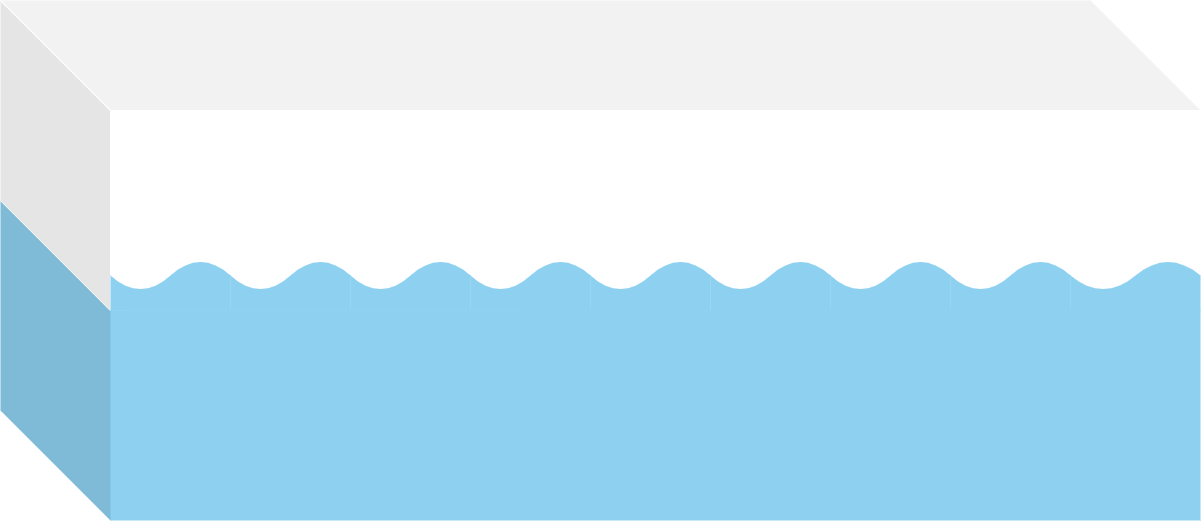

The diagram above was exported from draw.io. Its source (the exported page's mxGraphModel, read from the mxfile embedded in the PNG):
<mxGraphModel dx="1437" dy="809" grid="1" gridSize="10" guides="1" tooltips="1" connect="1" arrows="1" fold="1" page="1" pageScale="1" pageWidth="850" pageHeight="1100" background="none" math="0" shadow="0">
  <root>
    <mxCell id="0" />
    <mxCell id="1" parent="0" />
    <mxCell id="UXqFmp1DHD5X3dAcP5My-137" value="" style="shape=cube;whiteSpace=wrap;html=1;boundedLbl=1;backgroundOutline=1;darkOpacity=0.05;darkOpacity2=0.1;size=110;strokeColor=#8dd0f0;fillColor=#1ba1e2;fontColor=#ffffff;fillOpacity=50;strokeOpacity=0;" vertex="1" parent="1">
      <mxGeometry x="240" y="480" width="1200" height="320" as="geometry" />
    </mxCell>
    <mxCell id="UXqFmp1DHD5X3dAcP5My-140" value="" style="shape=cube;whiteSpace=wrap;html=1;boundedLbl=1;backgroundOutline=1;darkOpacity=0.05;darkOpacity2=0.1;size=110;strokeColor=#ffffff;" vertex="1" parent="1">
      <mxGeometry x="240" y="280" width="1200" height="310" as="geometry" />
    </mxCell>
    <mxCell id="UXqFmp1DHD5X3dAcP5My-155" value="" style="shape=document;whiteSpace=wrap;html=1;boundedLbl=1;rotation=-180;fillColor=#1ba1e2;strokeColor=#1ba1e2;size=0.6;fillOpacity=50;strokeOpacity=1;allowArrows=1;shadow=0;fillStyle=solid;strokeWidth=1;perimeterSpacing=0;" vertex="1" parent="1">
      <mxGeometry x="350" y="540" width="120" height="50" as="geometry" />
    </mxCell>
    <mxCell id="UXqFmp1DHD5X3dAcP5My-157" value="" style="shape=document;whiteSpace=wrap;html=1;boundedLbl=1;rotation=-180;fillColor=#1ba1e2;strokeColor=#1ba1e2;size=0.6;fillOpacity=50;strokeOpacity=1;allowArrows=1;shadow=0;fillStyle=solid;strokeWidth=1;perimeterSpacing=0;" vertex="1" parent="1">
      <mxGeometry x="470" y="540" width="120" height="50" as="geometry" />
    </mxCell>
    <mxCell id="UXqFmp1DHD5X3dAcP5My-158" value="" style="shape=document;whiteSpace=wrap;html=1;boundedLbl=1;rotation=-180;fillColor=#1ba1e2;strokeColor=#1ba1e2;size=0.6;fillOpacity=50;strokeOpacity=1;allowArrows=1;shadow=0;fillStyle=solid;strokeWidth=1;perimeterSpacing=0;" vertex="1" parent="1">
      <mxGeometry x="590" y="540" width="120" height="50" as="geometry" />
    </mxCell>
    <mxCell id="UXqFmp1DHD5X3dAcP5My-159" value="" style="shape=document;whiteSpace=wrap;html=1;boundedLbl=1;rotation=-180;fillColor=#1ba1e2;strokeColor=#1ba1e2;size=0.6;fillOpacity=50;strokeOpacity=1;allowArrows=1;shadow=0;fillStyle=solid;strokeWidth=1;perimeterSpacing=0;" vertex="1" parent="1">
      <mxGeometry x="710" y="540" width="120" height="50" as="geometry" />
    </mxCell>
    <mxCell id="UXqFmp1DHD5X3dAcP5My-160" value="" style="shape=document;whiteSpace=wrap;html=1;boundedLbl=1;rotation=-180;fillColor=#1ba1e2;strokeColor=#1ba1e2;size=0.6;fillOpacity=50;strokeOpacity=1;allowArrows=1;shadow=0;fillStyle=solid;strokeWidth=1;perimeterSpacing=0;" vertex="1" parent="1">
      <mxGeometry x="830" y="540" width="120" height="50" as="geometry" />
    </mxCell>
    <mxCell id="UXqFmp1DHD5X3dAcP5My-161" value="" style="shape=document;whiteSpace=wrap;html=1;boundedLbl=1;rotation=-180;fillColor=#1ba1e2;strokeColor=#1ba1e2;size=0.6;fillOpacity=50;strokeOpacity=0;allowArrows=1;shadow=0;fillStyle=solid;strokeWidth=0;perimeterSpacing=6;" vertex="1" parent="1">
      <mxGeometry x="950" y="540" width="120" height="50" as="geometry" />
    </mxCell>
    <mxCell id="UXqFmp1DHD5X3dAcP5My-162" value="" style="shape=document;whiteSpace=wrap;html=1;boundedLbl=1;rotation=-180;fillColor=#1ba1e2;strokeColor=#1ba1e2;size=0.6;fillOpacity=50;strokeOpacity=1;allowArrows=1;shadow=0;fillStyle=solid;strokeWidth=1;perimeterSpacing=0;" vertex="1" parent="1">
      <mxGeometry x="1070" y="540" width="120" height="50" as="geometry" />
    </mxCell>
    <mxCell id="UXqFmp1DHD5X3dAcP5My-163" value="" style="shape=document;whiteSpace=wrap;html=1;boundedLbl=1;rotation=-180;fillColor=#1ba1e2;strokeColor=#1ba1e2;size=0.6;fillOpacity=50;strokeOpacity=1;allowArrows=1;shadow=0;fillStyle=solid;strokeWidth=1;perimeterSpacing=0;" vertex="1" parent="1">
      <mxGeometry x="1190" y="540" width="120" height="50" as="geometry" />
    </mxCell>
    <mxCell id="UXqFmp1DHD5X3dAcP5My-164" value="" style="shape=document;whiteSpace=wrap;html=1;boundedLbl=1;rotation=-180;fillColor=#1ba1e2;strokeColor=#1ba1e2;size=0.6;fillOpacity=50;strokeOpacity=1;allowArrows=1;shadow=0;fillStyle=solid;strokeWidth=1;perimeterSpacing=0;" vertex="1" parent="1">
      <mxGeometry x="1310" y="540" width="130" height="50" as="geometry" />
    </mxCell>
    <mxCell id="UXqFmp1DHD5X3dAcP5My-169" value="" style="endArrow=none;html=1;rounded=0;exitX=0;exitY=0;exitDx=1200;exitDy=110;exitPerimeter=0;entryX=1.006;entryY=-0.002;entryDx=0;entryDy=0;entryPerimeter=0;strokeColor=#8dd0f0;" edge="1" parent="1" source="UXqFmp1DHD5X3dAcP5My-137" target="UXqFmp1DHD5X3dAcP5My-155">
      <mxGeometry width="50" height="50" relative="1" as="geometry">
        <mxPoint x="810" y="590" as="sourcePoint" />
        <mxPoint x="860" y="540" as="targetPoint" />
      </mxGeometry>
    </mxCell>
  </root>
</mxGraphModel>